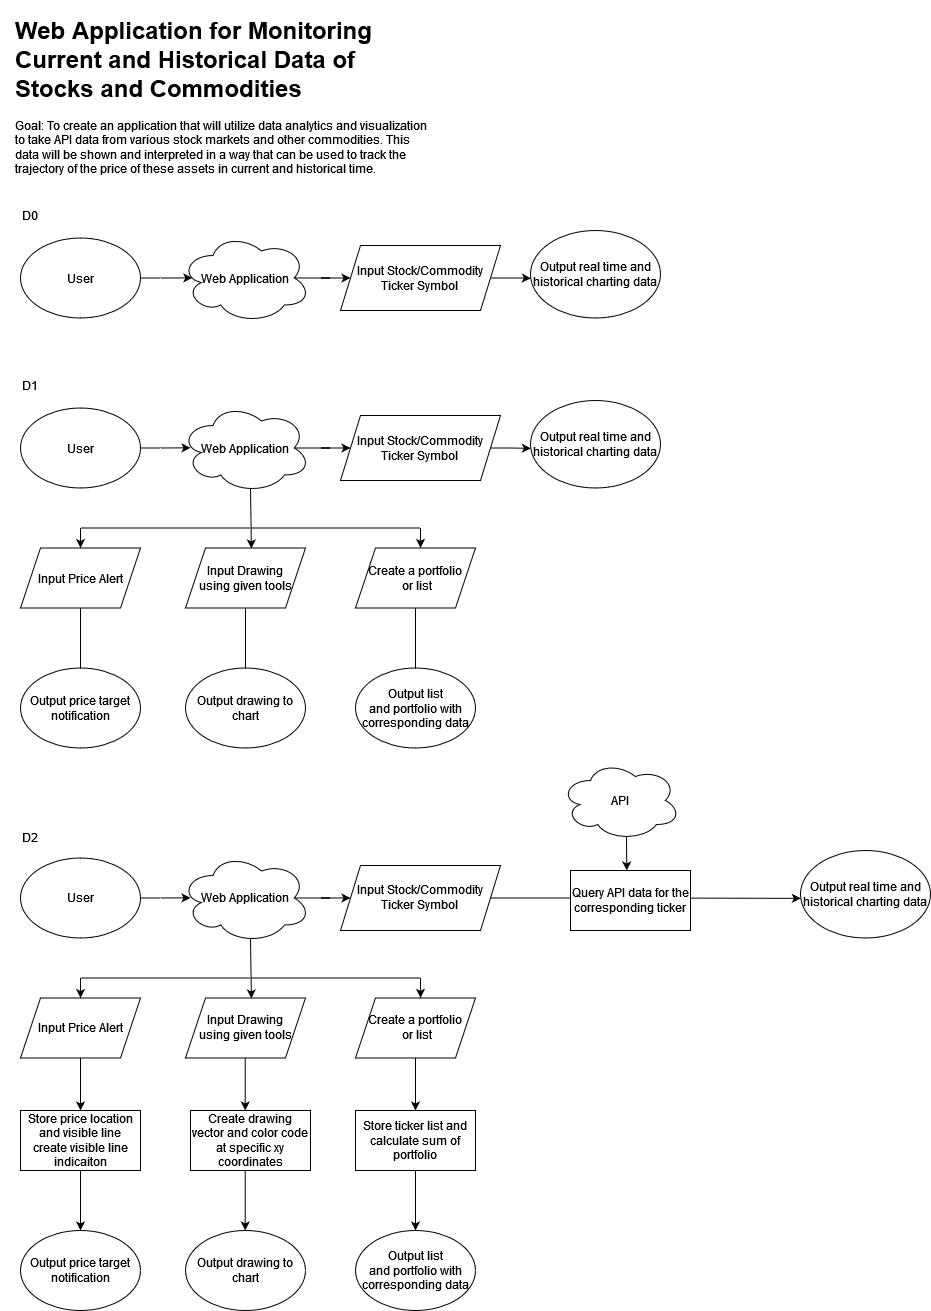

The diagram above was exported from draw.io. Its source (the exported page's mxGraphModel, read from the mxfile embedded in the PNG):
<mxGraphModel dx="2785" dy="2683" grid="1" gridSize="10" guides="1" tooltips="1" connect="1" arrows="1" fold="1" page="1" pageScale="1" pageWidth="850" pageHeight="1100" math="0" shadow="0">
  <root>
    <mxCell id="0" />
    <mxCell id="1" parent="0" />
    <mxCell id="9Gw2uBjtVNv8VGOWCZ4h-30" style="edgeStyle=orthogonalEdgeStyle;rounded=0;orthogonalLoop=1;jettySize=auto;html=1;exitX=1;exitY=0.5;exitDx=0;exitDy=0;entryX=0.091;entryY=0.499;entryDx=0;entryDy=0;entryPerimeter=0;endArrow=classic;endFill=1;" edge="1" parent="1" source="9Gw2uBjtVNv8VGOWCZ4h-1" target="9Gw2uBjtVNv8VGOWCZ4h-2">
      <mxGeometry relative="1" as="geometry" />
    </mxCell>
    <mxCell id="9Gw2uBjtVNv8VGOWCZ4h-1" value="User" style="ellipse;whiteSpace=wrap;html=1;" vertex="1" parent="1">
      <mxGeometry x="90" y="147.5" width="120" height="80" as="geometry" />
    </mxCell>
    <mxCell id="9Gw2uBjtVNv8VGOWCZ4h-31" style="edgeStyle=orthogonalEdgeStyle;rounded=0;orthogonalLoop=1;jettySize=auto;html=1;exitX=0.875;exitY=0.5;exitDx=0;exitDy=0;exitPerimeter=0;entryX=0;entryY=0.5;entryDx=0;entryDy=0;endArrow=classic;endFill=1;" edge="1" parent="1" source="9Gw2uBjtVNv8VGOWCZ4h-2" target="9Gw2uBjtVNv8VGOWCZ4h-4">
      <mxGeometry relative="1" as="geometry" />
    </mxCell>
    <mxCell id="9Gw2uBjtVNv8VGOWCZ4h-2" value="Web Application" style="ellipse;shape=cloud;whiteSpace=wrap;html=1;" vertex="1" parent="1">
      <mxGeometry x="250" y="142.5" width="130" height="90" as="geometry" />
    </mxCell>
    <mxCell id="9Gw2uBjtVNv8VGOWCZ4h-3" value="D0" style="text;html=1;strokeColor=none;fillColor=none;align=center;verticalAlign=middle;whiteSpace=wrap;rounded=0;" vertex="1" parent="1">
      <mxGeometry x="70" y="110" width="60" height="30" as="geometry" />
    </mxCell>
    <mxCell id="9Gw2uBjtVNv8VGOWCZ4h-32" style="edgeStyle=orthogonalEdgeStyle;rounded=0;orthogonalLoop=1;jettySize=auto;html=1;exitX=1;exitY=0.5;exitDx=0;exitDy=0;entryX=0.003;entryY=0.547;entryDx=0;entryDy=0;entryPerimeter=0;endArrow=classic;endFill=1;" edge="1" parent="1" source="9Gw2uBjtVNv8VGOWCZ4h-4" target="9Gw2uBjtVNv8VGOWCZ4h-5">
      <mxGeometry relative="1" as="geometry" />
    </mxCell>
    <mxCell id="9Gw2uBjtVNv8VGOWCZ4h-4" value="&lt;div&gt;Input Stock/Commodity&lt;/div&gt;&lt;div&gt;Ticker Symbol&lt;br&gt;&lt;/div&gt;" style="shape=parallelogram;perimeter=parallelogramPerimeter;whiteSpace=wrap;html=1;fixedSize=1;" vertex="1" parent="1">
      <mxGeometry x="410" y="155" width="160" height="65" as="geometry" />
    </mxCell>
    <mxCell id="9Gw2uBjtVNv8VGOWCZ4h-5" value="Output real time and historical charting data" style="ellipse;whiteSpace=wrap;html=1;" vertex="1" parent="1">
      <mxGeometry x="600" y="140" width="130" height="87.5" as="geometry" />
    </mxCell>
    <mxCell id="9Gw2uBjtVNv8VGOWCZ4h-34" style="edgeStyle=orthogonalEdgeStyle;rounded=0;orthogonalLoop=1;jettySize=auto;html=1;exitX=1;exitY=0.5;exitDx=0;exitDy=0;entryX=0.077;entryY=0.498;entryDx=0;entryDy=0;entryPerimeter=0;endArrow=classic;endFill=1;" edge="1" parent="1" source="9Gw2uBjtVNv8VGOWCZ4h-6" target="9Gw2uBjtVNv8VGOWCZ4h-7">
      <mxGeometry relative="1" as="geometry" />
    </mxCell>
    <mxCell id="9Gw2uBjtVNv8VGOWCZ4h-6" value="User" style="ellipse;whiteSpace=wrap;html=1;" vertex="1" parent="1">
      <mxGeometry x="90" y="317.5" width="120" height="80" as="geometry" />
    </mxCell>
    <mxCell id="9Gw2uBjtVNv8VGOWCZ4h-35" style="edgeStyle=orthogonalEdgeStyle;rounded=0;orthogonalLoop=1;jettySize=auto;html=1;exitX=0.875;exitY=0.5;exitDx=0;exitDy=0;exitPerimeter=0;endArrow=classic;endFill=1;" edge="1" parent="1" source="9Gw2uBjtVNv8VGOWCZ4h-7" target="9Gw2uBjtVNv8VGOWCZ4h-8">
      <mxGeometry relative="1" as="geometry" />
    </mxCell>
    <mxCell id="9Gw2uBjtVNv8VGOWCZ4h-7" value="Web Application" style="ellipse;shape=cloud;whiteSpace=wrap;html=1;" vertex="1" parent="1">
      <mxGeometry x="250" y="312.5" width="130" height="90" as="geometry" />
    </mxCell>
    <mxCell id="9Gw2uBjtVNv8VGOWCZ4h-8" value="&lt;div&gt;Input Stock/Commodity&lt;/div&gt;&lt;div&gt;Ticker Symbol&lt;br&gt;&lt;/div&gt;" style="shape=parallelogram;perimeter=parallelogramPerimeter;whiteSpace=wrap;html=1;fixedSize=1;" vertex="1" parent="1">
      <mxGeometry x="410" y="325" width="160" height="65" as="geometry" />
    </mxCell>
    <mxCell id="9Gw2uBjtVNv8VGOWCZ4h-24" style="edgeStyle=orthogonalEdgeStyle;rounded=0;orthogonalLoop=1;jettySize=auto;html=1;exitX=0.5;exitY=1;exitDx=0;exitDy=0;entryX=0.5;entryY=0;entryDx=0;entryDy=0;endArrow=none;endFill=0;" edge="1" parent="1" source="9Gw2uBjtVNv8VGOWCZ4h-10" target="9Gw2uBjtVNv8VGOWCZ4h-11">
      <mxGeometry relative="1" as="geometry" />
    </mxCell>
    <mxCell id="9Gw2uBjtVNv8VGOWCZ4h-10" value="Input Price Alert" style="shape=parallelogram;perimeter=parallelogramPerimeter;whiteSpace=wrap;html=1;fixedSize=1;" vertex="1" parent="1">
      <mxGeometry x="90" y="457.5" width="120" height="60" as="geometry" />
    </mxCell>
    <mxCell id="9Gw2uBjtVNv8VGOWCZ4h-11" value="Output price target notification" style="ellipse;whiteSpace=wrap;html=1;" vertex="1" parent="1">
      <mxGeometry x="90" y="577.5" width="120" height="80" as="geometry" />
    </mxCell>
    <mxCell id="9Gw2uBjtVNv8VGOWCZ4h-27" style="edgeStyle=orthogonalEdgeStyle;rounded=0;orthogonalLoop=1;jettySize=auto;html=1;exitX=0.5;exitY=1;exitDx=0;exitDy=0;entryX=0.5;entryY=0;entryDx=0;entryDy=0;endArrow=none;endFill=0;" edge="1" parent="1" source="9Gw2uBjtVNv8VGOWCZ4h-12" target="9Gw2uBjtVNv8VGOWCZ4h-13">
      <mxGeometry relative="1" as="geometry" />
    </mxCell>
    <mxCell id="9Gw2uBjtVNv8VGOWCZ4h-12" value="&lt;div&gt;Input Drawing &lt;br&gt;&lt;/div&gt;&lt;div&gt;using given tools&lt;/div&gt;" style="shape=parallelogram;perimeter=parallelogramPerimeter;whiteSpace=wrap;html=1;fixedSize=1;" vertex="1" parent="1">
      <mxGeometry x="255" y="457.5" width="120" height="60" as="geometry" />
    </mxCell>
    <mxCell id="9Gw2uBjtVNv8VGOWCZ4h-13" value="Output drawing to chart" style="ellipse;whiteSpace=wrap;html=1;" vertex="1" parent="1">
      <mxGeometry x="255" y="577.5" width="120" height="80" as="geometry" />
    </mxCell>
    <mxCell id="9Gw2uBjtVNv8VGOWCZ4h-28" style="edgeStyle=orthogonalEdgeStyle;rounded=0;orthogonalLoop=1;jettySize=auto;html=1;exitX=0.5;exitY=1;exitDx=0;exitDy=0;entryX=0.5;entryY=0;entryDx=0;entryDy=0;endArrow=none;endFill=0;" edge="1" parent="1" source="9Gw2uBjtVNv8VGOWCZ4h-14" target="9Gw2uBjtVNv8VGOWCZ4h-15">
      <mxGeometry relative="1" as="geometry" />
    </mxCell>
    <mxCell id="9Gw2uBjtVNv8VGOWCZ4h-14" value="&lt;div&gt;Create a portfolio&lt;/div&gt;&lt;div&gt;&amp;nbsp;or list&lt;/div&gt;" style="shape=parallelogram;perimeter=parallelogramPerimeter;whiteSpace=wrap;html=1;fixedSize=1;" vertex="1" parent="1">
      <mxGeometry x="425" y="457.5" width="120" height="60" as="geometry" />
    </mxCell>
    <mxCell id="9Gw2uBjtVNv8VGOWCZ4h-15" value="Output list and&amp;nbsp;portfolio with corresponding data " style="ellipse;whiteSpace=wrap;html=1;" vertex="1" parent="1">
      <mxGeometry x="425" y="577.5" width="120" height="80" as="geometry" />
    </mxCell>
    <mxCell id="9Gw2uBjtVNv8VGOWCZ4h-17" value="" style="endArrow=none;html=1;rounded=0;" edge="1" parent="1">
      <mxGeometry width="50" height="50" relative="1" as="geometry">
        <mxPoint x="320" y="437.5" as="sourcePoint" />
        <mxPoint x="490" y="437.5" as="targetPoint" />
      </mxGeometry>
    </mxCell>
    <mxCell id="9Gw2uBjtVNv8VGOWCZ4h-18" value="" style="endArrow=none;html=1;rounded=0;" edge="1" parent="1">
      <mxGeometry width="50" height="50" relative="1" as="geometry">
        <mxPoint x="150" y="437.5" as="sourcePoint" />
        <mxPoint x="320" y="437.5" as="targetPoint" />
      </mxGeometry>
    </mxCell>
    <mxCell id="9Gw2uBjtVNv8VGOWCZ4h-20" value="" style="endArrow=classic;html=1;rounded=0;" edge="1" parent="1" target="9Gw2uBjtVNv8VGOWCZ4h-10">
      <mxGeometry width="50" height="50" relative="1" as="geometry">
        <mxPoint x="150" y="437.5" as="sourcePoint" />
        <mxPoint x="420" y="437.5" as="targetPoint" />
      </mxGeometry>
    </mxCell>
    <mxCell id="9Gw2uBjtVNv8VGOWCZ4h-21" value="" style="endArrow=classic;html=1;rounded=0;entryX=0.542;entryY=-0.002;entryDx=0;entryDy=0;entryPerimeter=0;" edge="1" parent="1" target="9Gw2uBjtVNv8VGOWCZ4h-14">
      <mxGeometry width="50" height="50" relative="1" as="geometry">
        <mxPoint x="490" y="437.5" as="sourcePoint" />
        <mxPoint x="160" y="467.5" as="targetPoint" />
        <Array as="points">
          <mxPoint x="490" y="447.5" />
        </Array>
      </mxGeometry>
    </mxCell>
    <mxCell id="9Gw2uBjtVNv8VGOWCZ4h-23" value="" style="endArrow=classic;html=1;rounded=0;entryX=0.549;entryY=0.007;entryDx=0;entryDy=0;entryPerimeter=0;" edge="1" parent="1" target="9Gw2uBjtVNv8VGOWCZ4h-12">
      <mxGeometry width="50" height="50" relative="1" as="geometry">
        <mxPoint x="320" y="397.5" as="sourcePoint" />
        <mxPoint x="320" y="477.5" as="targetPoint" />
      </mxGeometry>
    </mxCell>
    <mxCell id="9Gw2uBjtVNv8VGOWCZ4h-39" style="edgeStyle=orthogonalEdgeStyle;rounded=0;orthogonalLoop=1;jettySize=auto;html=1;exitX=1;exitY=0.5;exitDx=0;exitDy=0;entryX=0.003;entryY=0.547;entryDx=0;entryDy=0;entryPerimeter=0;endArrow=classic;endFill=1;" edge="1" parent="1" target="9Gw2uBjtVNv8VGOWCZ4h-40">
      <mxGeometry relative="1" as="geometry">
        <mxPoint x="560" y="357.5" as="sourcePoint" />
      </mxGeometry>
    </mxCell>
    <mxCell id="9Gw2uBjtVNv8VGOWCZ4h-40" value="Output real time and historical charting data" style="ellipse;whiteSpace=wrap;html=1;" vertex="1" parent="1">
      <mxGeometry x="600" y="310" width="130" height="87.5" as="geometry" />
    </mxCell>
    <mxCell id="9Gw2uBjtVNv8VGOWCZ4h-41" value="D1" style="text;html=1;strokeColor=none;fillColor=none;align=center;verticalAlign=middle;whiteSpace=wrap;rounded=0;" vertex="1" parent="1">
      <mxGeometry x="70" y="280" width="60" height="30" as="geometry" />
    </mxCell>
    <mxCell id="9Gw2uBjtVNv8VGOWCZ4h-42" style="edgeStyle=orthogonalEdgeStyle;rounded=0;orthogonalLoop=1;jettySize=auto;html=1;exitX=1;exitY=0.5;exitDx=0;exitDy=0;entryX=0.077;entryY=0.498;entryDx=0;entryDy=0;entryPerimeter=0;endArrow=classic;endFill=1;" edge="1" parent="1" source="9Gw2uBjtVNv8VGOWCZ4h-43" target="9Gw2uBjtVNv8VGOWCZ4h-45">
      <mxGeometry relative="1" as="geometry" />
    </mxCell>
    <mxCell id="9Gw2uBjtVNv8VGOWCZ4h-43" value="User" style="ellipse;whiteSpace=wrap;html=1;" vertex="1" parent="1">
      <mxGeometry x="90" y="767.5" width="120" height="80" as="geometry" />
    </mxCell>
    <mxCell id="9Gw2uBjtVNv8VGOWCZ4h-44" style="edgeStyle=orthogonalEdgeStyle;rounded=0;orthogonalLoop=1;jettySize=auto;html=1;exitX=0.875;exitY=0.5;exitDx=0;exitDy=0;exitPerimeter=0;endArrow=classic;endFill=1;" edge="1" parent="1" source="9Gw2uBjtVNv8VGOWCZ4h-45" target="9Gw2uBjtVNv8VGOWCZ4h-46">
      <mxGeometry relative="1" as="geometry" />
    </mxCell>
    <mxCell id="9Gw2uBjtVNv8VGOWCZ4h-45" value="Web Application" style="ellipse;shape=cloud;whiteSpace=wrap;html=1;" vertex="1" parent="1">
      <mxGeometry x="250" y="762.5" width="130" height="90" as="geometry" />
    </mxCell>
    <mxCell id="9Gw2uBjtVNv8VGOWCZ4h-46" value="&lt;div&gt;Input Stock/Commodity&lt;/div&gt;&lt;div&gt;Ticker Symbol&lt;br&gt;&lt;/div&gt;" style="shape=parallelogram;perimeter=parallelogramPerimeter;whiteSpace=wrap;html=1;fixedSize=1;" vertex="1" parent="1">
      <mxGeometry x="410" y="775" width="160" height="65" as="geometry" />
    </mxCell>
    <mxCell id="9Gw2uBjtVNv8VGOWCZ4h-48" value="Input Price Alert" style="shape=parallelogram;perimeter=parallelogramPerimeter;whiteSpace=wrap;html=1;fixedSize=1;" vertex="1" parent="1">
      <mxGeometry x="90" y="907.5" width="120" height="60" as="geometry" />
    </mxCell>
    <mxCell id="9Gw2uBjtVNv8VGOWCZ4h-49" value="Output price target notification" style="ellipse;whiteSpace=wrap;html=1;" vertex="1" parent="1">
      <mxGeometry x="90" y="1140" width="120" height="80" as="geometry" />
    </mxCell>
    <mxCell id="9Gw2uBjtVNv8VGOWCZ4h-51" value="&lt;div&gt;Input Drawing &lt;br&gt;&lt;/div&gt;&lt;div&gt;using given tools&lt;/div&gt;" style="shape=parallelogram;perimeter=parallelogramPerimeter;whiteSpace=wrap;html=1;fixedSize=1;" vertex="1" parent="1">
      <mxGeometry x="255" y="907.5" width="120" height="60" as="geometry" />
    </mxCell>
    <mxCell id="9Gw2uBjtVNv8VGOWCZ4h-52" value="Output drawing to chart" style="ellipse;whiteSpace=wrap;html=1;" vertex="1" parent="1">
      <mxGeometry x="255" y="1140" width="120" height="80" as="geometry" />
    </mxCell>
    <mxCell id="9Gw2uBjtVNv8VGOWCZ4h-53" style="edgeStyle=orthogonalEdgeStyle;rounded=0;orthogonalLoop=1;jettySize=auto;html=1;exitX=0.5;exitY=1;exitDx=0;exitDy=0;entryX=0.5;entryY=0;entryDx=0;entryDy=0;endArrow=classic;endFill=1;startArrow=none;" edge="1" parent="1" source="9Gw2uBjtVNv8VGOWCZ4h-68" target="9Gw2uBjtVNv8VGOWCZ4h-55">
      <mxGeometry relative="1" as="geometry" />
    </mxCell>
    <mxCell id="9Gw2uBjtVNv8VGOWCZ4h-54" value="&lt;div&gt;Create a portfolio&lt;/div&gt;&lt;div&gt;&amp;nbsp;or list&lt;/div&gt;" style="shape=parallelogram;perimeter=parallelogramPerimeter;whiteSpace=wrap;html=1;fixedSize=1;" vertex="1" parent="1">
      <mxGeometry x="425" y="907.5" width="120" height="60" as="geometry" />
    </mxCell>
    <mxCell id="9Gw2uBjtVNv8VGOWCZ4h-55" value="Output list and&amp;nbsp;portfolio with corresponding data " style="ellipse;whiteSpace=wrap;html=1;" vertex="1" parent="1">
      <mxGeometry x="425" y="1140" width="120" height="80" as="geometry" />
    </mxCell>
    <mxCell id="9Gw2uBjtVNv8VGOWCZ4h-56" value="" style="endArrow=none;html=1;rounded=0;" edge="1" parent="1">
      <mxGeometry width="50" height="50" relative="1" as="geometry">
        <mxPoint x="320" y="887.5" as="sourcePoint" />
        <mxPoint x="490" y="887.5" as="targetPoint" />
      </mxGeometry>
    </mxCell>
    <mxCell id="9Gw2uBjtVNv8VGOWCZ4h-57" value="" style="endArrow=none;html=1;rounded=0;" edge="1" parent="1">
      <mxGeometry width="50" height="50" relative="1" as="geometry">
        <mxPoint x="150" y="887.5" as="sourcePoint" />
        <mxPoint x="320" y="887.5" as="targetPoint" />
      </mxGeometry>
    </mxCell>
    <mxCell id="9Gw2uBjtVNv8VGOWCZ4h-58" value="" style="endArrow=classic;html=1;rounded=0;" edge="1" parent="1" target="9Gw2uBjtVNv8VGOWCZ4h-48">
      <mxGeometry width="50" height="50" relative="1" as="geometry">
        <mxPoint x="150" y="887.5" as="sourcePoint" />
        <mxPoint x="420" y="887.5" as="targetPoint" />
      </mxGeometry>
    </mxCell>
    <mxCell id="9Gw2uBjtVNv8VGOWCZ4h-59" value="" style="endArrow=classic;html=1;rounded=0;entryX=0.542;entryY=-0.002;entryDx=0;entryDy=0;entryPerimeter=0;" edge="1" parent="1" target="9Gw2uBjtVNv8VGOWCZ4h-54">
      <mxGeometry width="50" height="50" relative="1" as="geometry">
        <mxPoint x="490" y="887.5" as="sourcePoint" />
        <mxPoint x="160" y="917.5" as="targetPoint" />
        <Array as="points">
          <mxPoint x="490" y="897.5" />
        </Array>
      </mxGeometry>
    </mxCell>
    <mxCell id="9Gw2uBjtVNv8VGOWCZ4h-60" value="" style="endArrow=classic;html=1;rounded=0;entryX=0.549;entryY=0.007;entryDx=0;entryDy=0;entryPerimeter=0;" edge="1" parent="1" target="9Gw2uBjtVNv8VGOWCZ4h-51">
      <mxGeometry width="50" height="50" relative="1" as="geometry">
        <mxPoint x="320" y="847.5" as="sourcePoint" />
        <mxPoint x="320" y="927.5" as="targetPoint" />
      </mxGeometry>
    </mxCell>
    <mxCell id="9Gw2uBjtVNv8VGOWCZ4h-61" style="edgeStyle=orthogonalEdgeStyle;rounded=0;orthogonalLoop=1;jettySize=auto;html=1;exitX=1;exitY=0.5;exitDx=0;exitDy=0;entryX=0.003;entryY=0.547;entryDx=0;entryDy=0;entryPerimeter=0;endArrow=classic;endFill=1;" edge="1" parent="1" target="9Gw2uBjtVNv8VGOWCZ4h-62">
      <mxGeometry relative="1" as="geometry">
        <mxPoint x="560" y="807.5" as="sourcePoint" />
      </mxGeometry>
    </mxCell>
    <mxCell id="9Gw2uBjtVNv8VGOWCZ4h-62" value="Output real time and historical charting data" style="ellipse;whiteSpace=wrap;html=1;" vertex="1" parent="1">
      <mxGeometry x="870" y="760" width="130" height="87.5" as="geometry" />
    </mxCell>
    <mxCell id="9Gw2uBjtVNv8VGOWCZ4h-63" value="D2" style="text;html=1;strokeColor=none;fillColor=none;align=center;verticalAlign=middle;whiteSpace=wrap;rounded=0;" vertex="1" parent="1">
      <mxGeometry x="70" y="732.5" width="60" height="30" as="geometry" />
    </mxCell>
    <mxCell id="9Gw2uBjtVNv8VGOWCZ4h-66" style="edgeStyle=orthogonalEdgeStyle;rounded=0;orthogonalLoop=1;jettySize=auto;html=1;exitX=0.55;exitY=0.95;exitDx=0;exitDy=0;exitPerimeter=0;entryX=0.469;entryY=0;entryDx=0;entryDy=0;entryPerimeter=0;endArrow=classic;endFill=1;" edge="1" parent="1" source="9Gw2uBjtVNv8VGOWCZ4h-64" target="9Gw2uBjtVNv8VGOWCZ4h-65">
      <mxGeometry relative="1" as="geometry" />
    </mxCell>
    <mxCell id="9Gw2uBjtVNv8VGOWCZ4h-64" value="API" style="ellipse;shape=cloud;whiteSpace=wrap;html=1;" vertex="1" parent="1">
      <mxGeometry x="630" y="670" width="120" height="80" as="geometry" />
    </mxCell>
    <mxCell id="9Gw2uBjtVNv8VGOWCZ4h-65" value="Query API data for the corresponding ticker" style="rounded=0;whiteSpace=wrap;html=1;" vertex="1" parent="1">
      <mxGeometry x="640" y="780" width="120" height="60" as="geometry" />
    </mxCell>
    <mxCell id="9Gw2uBjtVNv8VGOWCZ4h-67" value="Store price location and visible line create visible line indicaiton" style="rounded=0;whiteSpace=wrap;html=1;" vertex="1" parent="1">
      <mxGeometry x="90" y="1020" width="120" height="60" as="geometry" />
    </mxCell>
    <mxCell id="9Gw2uBjtVNv8VGOWCZ4h-69" value="Create drawing vector and color code at specific xy coordinates" style="rounded=0;whiteSpace=wrap;html=1;" vertex="1" parent="1">
      <mxGeometry x="260" y="1020" width="120" height="60" as="geometry" />
    </mxCell>
    <mxCell id="9Gw2uBjtVNv8VGOWCZ4h-68" value="Store ticker list and calculate sum of portfolio" style="rounded=0;whiteSpace=wrap;html=1;" vertex="1" parent="1">
      <mxGeometry x="425" y="1020" width="120" height="60" as="geometry" />
    </mxCell>
    <mxCell id="9Gw2uBjtVNv8VGOWCZ4h-70" value="" style="edgeStyle=orthogonalEdgeStyle;rounded=0;orthogonalLoop=1;jettySize=auto;html=1;exitX=0.5;exitY=1;exitDx=0;exitDy=0;entryX=0.5;entryY=0;entryDx=0;entryDy=0;endArrow=classic;endFill=1;" edge="1" parent="1" source="9Gw2uBjtVNv8VGOWCZ4h-54" target="9Gw2uBjtVNv8VGOWCZ4h-68">
      <mxGeometry relative="1" as="geometry">
        <mxPoint x="485" y="967.5" as="sourcePoint" />
        <mxPoint x="485" y="1140" as="targetPoint" />
      </mxGeometry>
    </mxCell>
    <mxCell id="9Gw2uBjtVNv8VGOWCZ4h-72" style="edgeStyle=orthogonalEdgeStyle;rounded=0;orthogonalLoop=1;jettySize=auto;html=1;exitX=0.5;exitY=1;exitDx=0;exitDy=0;entryX=0.5;entryY=0;entryDx=0;entryDy=0;endArrow=classic;endFill=1;startArrow=none;" edge="1" parent="1">
      <mxGeometry relative="1" as="geometry">
        <mxPoint x="314.71000000000004" y="1080" as="sourcePoint" />
        <mxPoint x="314.71000000000004" y="1140" as="targetPoint" />
      </mxGeometry>
    </mxCell>
    <mxCell id="9Gw2uBjtVNv8VGOWCZ4h-73" value="" style="edgeStyle=orthogonalEdgeStyle;rounded=0;orthogonalLoop=1;jettySize=auto;html=1;exitX=0.5;exitY=1;exitDx=0;exitDy=0;entryX=0.5;entryY=0;entryDx=0;entryDy=0;endArrow=classic;endFill=1;" edge="1" parent="1">
      <mxGeometry relative="1" as="geometry">
        <mxPoint x="314.71000000000004" y="967.5" as="sourcePoint" />
        <mxPoint x="314.71000000000004" y="1020" as="targetPoint" />
      </mxGeometry>
    </mxCell>
    <mxCell id="9Gw2uBjtVNv8VGOWCZ4h-74" style="edgeStyle=orthogonalEdgeStyle;rounded=0;orthogonalLoop=1;jettySize=auto;html=1;exitX=0.5;exitY=1;exitDx=0;exitDy=0;entryX=0.5;entryY=0;entryDx=0;entryDy=0;endArrow=classic;endFill=1;startArrow=none;" edge="1" parent="1">
      <mxGeometry relative="1" as="geometry">
        <mxPoint x="150" y="1080" as="sourcePoint" />
        <mxPoint x="150" y="1140" as="targetPoint" />
      </mxGeometry>
    </mxCell>
    <mxCell id="9Gw2uBjtVNv8VGOWCZ4h-75" value="" style="edgeStyle=orthogonalEdgeStyle;rounded=0;orthogonalLoop=1;jettySize=auto;html=1;exitX=0.5;exitY=1;exitDx=0;exitDy=0;entryX=0.5;entryY=0;entryDx=0;entryDy=0;endArrow=classic;endFill=1;" edge="1" parent="1">
      <mxGeometry relative="1" as="geometry">
        <mxPoint x="150" y="967.5" as="sourcePoint" />
        <mxPoint x="150" y="1020" as="targetPoint" />
      </mxGeometry>
    </mxCell>
    <mxCell id="9Gw2uBjtVNv8VGOWCZ4h-79" value="&lt;h1&gt;Web Application for Monitoring Current and Historical Data of Stocks and Commodities&lt;/h1&gt;&lt;div&gt;Goal: To create an application that will utilize data analytics and visualization&lt;br&gt;to take API data from various stock markets and other commodities. This data will be shown and interpreted in a way that can be used to track the trajectory of the price of these assets in current and historical time.&lt;br&gt;&lt;/div&gt;" style="text;html=1;strokeColor=none;fillColor=none;spacing=5;spacingTop=-20;whiteSpace=wrap;overflow=hidden;rounded=0;" vertex="1" parent="1">
      <mxGeometry x="80" y="-80" width="420" height="290" as="geometry" />
    </mxCell>
  </root>
</mxGraphModel>